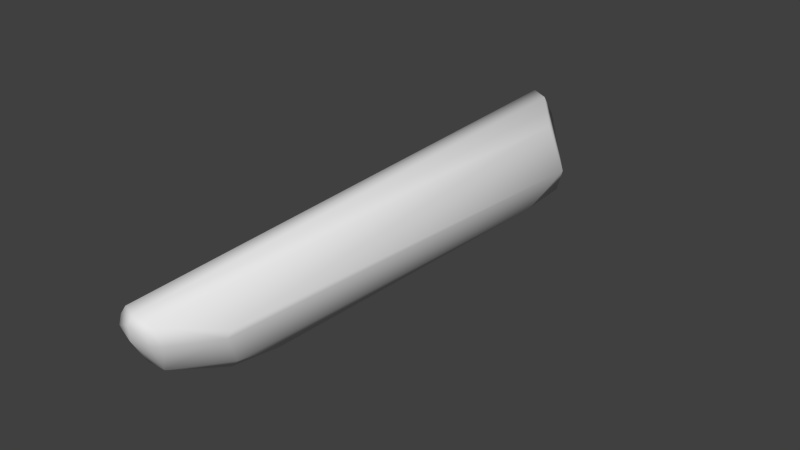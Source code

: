 # Source: arm_collider.blend  (saved by Blender 2.76.0; exported with 4.5.12 LTS)
import bpy
from mathutils import Matrix  # noqa: F401  (used for matrix-valued properties, if any)

bpy.ops.wm.read_factory_settings(use_empty=True)
scene = bpy.context.scene
scene.name = 'Scene'

# ---- collections
col_collection_1 = bpy.data.collections.new('Collection 1'); scene.collection.children.link(col_collection_1)

# ---- materials (node trees are filled in below, after node groups)
mat_material_001 = bpy.data.materials.new('Material.001')
mat_material_001.alpha_threshold = 0.0
mat_material_001.use_transparent_shadow = False
mat_material_001.roughness = 0.5
mat_material_001.specular_intensity = 0.0
mat_material_001.line_color = (0.0, 0.0, 0.0, 1.0)

# ---- material node trees

# ---- world
world_world = bpy.data.worlds.new('World'); scene.world = world_world
world_world.color = (0.05088, 0.05088, 0.05088)
world_world.use_sun_shadow = False
world_world.sun_shadow_jitter_overblur = 0.0
world_world.cycles.sampling_method = 'NONE'
world_world.cycles.sample_map_resolution = 256

# ---- meshes
me_cube_002 = bpy.data.meshes.new('Cube.002')
me_cube_002.from_pydata([(-0.05144, 0.146, 0.09029), (0.05034, 0.293, 0.1214), (0.04097, 0.3402, 0.00157), (-0.03853, 0.3881, 0.1282), (-0.02983, 0.4284, 0.07898), (0.028, 0.3212, 0.1289), (-0.003672, 0.3617, 0.1324), (-0.006542, 0.411, 0.04008), (-0.04029, 0.4182, 0.1089), (-0.05181, -0.01657, 0.05846), (-0.03975, -0.01191, 0.03769), (-0.02566, -0.3618, 0.04601), (-0.02715, -0.3317, 0.03698), (0.04239, -0.3207, 0.02633), (0.002031, -0.2387, 0.005106), (0.01937, -0.2362, -2.456e-06), (-0.007198, -0.4226, 0.1093), (8.348e-05, -0.4174, 0.1328), (0.08666, -0.3529, 0.1076), (-0.008105, -0.3593, 0.03485), (0.02223, -0.3556, 0.03272), (0.05295, -0.4161, 0.1038), (0.0454, -0.422, 0.1296), (0.01761, -0.4293, 0.1029), (0.02515, -0.4271, 0.1369), (0.04343, -0.4258, 0.106), (0.04381, -0.427, 0.1202), (0.02191, -0.4324, 0.126), (-0.005913, -0.4198, 0.1222), (0.0647, -0.3302, 0.04833), (0.0853, -0.3599, 0.09926), (0.006338, -0.4022, 0.0594), (-0.01503, -0.3981, 0.07032), (0.0292, -0.3998, 0.05733), (-0.01679, -0.2398, 0.01666), (0.07702, 0.2939, 0.05806), (0.06648, 0.229, 0.02034), (-0.01584, -0.3988, 0.09228), (-0.03877, 0.2443, 0.05404), (-0.02344, 0.2561, 0.03064), (-0.04948, 0.1525, 0.06876), (-0.02278, -0.3666, 0.07218), (0.03884, -0.2434, 0.01161), (0.01642, -0.00205, -0.002456), (-0.01414, 0.1694, 0.01913), (-0.01167, -0.00698, 0.01459)], [], [(3, 8, 0), (28, 0, 9), (33, 21, 25), (31, 32, 11), (19, 11, 12), (9, 0, 40), (28, 27, 17), (22, 26, 21), (25, 26, 27), (23, 27, 16), (33, 29, 30), (23, 31, 33), (44, 10, 39), (6, 4, 8), (44, 2, 43), (20, 15, 13), (42, 15, 2), (12, 34, 14), (37, 32, 16), (9, 10, 12), (34, 12, 10), (7, 4, 35), (11, 9, 12), (28, 37, 16), (28, 9, 37), (39, 10, 38), (22, 24, 26), (9, 11, 41), (9, 41, 37), (21, 33, 30), (13, 15, 42), (29, 13, 42), (29, 42, 36), (7, 2, 39), (34, 10, 45), (2, 44, 39), (44, 43, 45), (10, 44, 45), (14, 43, 15), (43, 2, 15), (19, 31, 11), (14, 19, 12), (23, 25, 27), (27, 24, 17), (25, 23, 33), (3, 6, 8), (4, 5, 35), (4, 6, 5), (35, 36, 2), (5, 1, 35), (27, 28, 16), (24, 27, 26), (0, 8, 40), (35, 2, 7), (1, 18, 35), (30, 29, 36), (42, 2, 36), (22, 30, 18), (35, 30, 36), (18, 30, 35), (26, 25, 21), (14, 34, 45), (7, 39, 4), (38, 40, 8), (41, 11, 37), (11, 32, 37), (40, 38, 9), (38, 10, 9), (22, 1, 24), (1, 5, 24), (5, 6, 24), (20, 13, 33), (3, 0, 17), (13, 29, 33), (0, 28, 17), (18, 1, 22), (30, 22, 21), (43, 14, 45), (14, 15, 19), (15, 20, 19), (16, 31, 23), (32, 31, 16), (39, 38, 4), (38, 8, 4), (6, 3, 24), (3, 17, 24), (19, 33, 31), (19, 20, 33)])
me_cube_002.polygons.foreach_set('use_smooth', [True] * 88)
_uv = me_cube_002.uv_layers.new(name='UVMap')
_uv.uv.foreach_set('vector', [0.356, 0.06936, 0.0, 0.0, 0.0, 0.0, 0.0, 0.0, 0.0, 0.0, 0.0, 0.0, 0.1593, 0.8336, 0.1219, 0.8582, 0.1056, 0.8466, 0.1552, 0.8083, 0.1569, 0.7854, 0.2033, 0.7701, 0.2071, 0.7884, 0.2033, 0.7701, 0.2353, 0.7666, 0.0, 0.0, 0.0, 0.0, 0.0, 0.0, 0.06905, 0.529, 0.05273, 0.5637, 0.07264, 0.5382, 0.06989, 0.5348, 0.09751, 0.859, 0.1219, 0.8582, 0.1056, 0.8466, 0.09751, 0.859, 0.09252, 0.8344, 0.1033, 0.8281, 0.09252, 0.8344, 0.1106, 0.8007, 0.1593, 0.8336, 0.2431, 0.866, 0.2145, 0.9134, 0.1033, 0.8281, 0.1552, 0.8083, 0.1593, 0.8336, 0.0922, 0.04414, 0.1844, 0.08828, 0.0922, 0.04414, 0.373, 0.1998, 0.2854, 0.05984, 0.356, 0.06936, 0.0, 0.0, 0.0, 0.0, 0.0, 0.0, 0.2131, 0.8204, 0.2452, 0.8169, 0.2514, 0.8385, 0.0, 0.0, 0.0, 0.0, 0.0, 0.0, 0.0, 0.0, 0.0, 0.0, 0.2353, 0.7666, 0.1252, 0.5284, 0.1277, 0.5182, 0.09098, 0.5227, 0.0, 0.0, 0.0, 0.0, 0.0, 0.0, 0.0, 0.0, 0.0, 0.0, 0.0, 0.0, 0.1844, 0.08828, 0.2854, 0.05984, 0.0, 0.0, 0.1609, 0.5326, 0.0, 0.0, 0.2033, 0.7701, 0.1242, 0.5323, 0.1252, 0.5284, 0.09098, 0.5227, 0.1242, 0.5323, 0.1609, 0.5326, 0.1252, 0.5284, 0.0922, 0.04414, 0.0, 0.0, 0.0922, 0.04414, 0.05945, 0.5936, 0.05777, 0.5655, 0.05486, 0.589, 0.1609, 0.5326, 0.1644, 0.5131, 0.1443, 0.5254, 0.1609, 0.5326, 0.1443, 0.5254, 0.1252, 0.5284, 0.1219, 0.8582, 0.1593, 0.8336, 0.2145, 0.9134, 0.2514, 0.8385, 0.0, 0.0, 0.0, 0.0, 0.0, 0.0, 0.2514, 0.8385, 0.0, 0.0, 0.0, 0.0, 0.0, 0.0, 0.0, 0.0, 0.0, 0.0, 0.0, 0.0, 0.0922, 0.04414, 0.0, 0.0, 0.0, 0.0, 0.0, 0.0, 0.0, 0.0, 0.0922, 0.04414, 0.0922, 0.04414, 0.0, 0.0, 0.0, 0.0, 0.0, 0.0, 0.0, 0.0, 0.0, 0.0, 0.0, 0.0, 0.0, 0.0, 0.0, 0.0, 0.0, 0.0, 0.0, 0.0, 0.0, 0.0, 0.0, 0.0, 0.2071, 0.7884, 0.1552, 0.8083, 0.2033, 0.7701, 0.2391, 0.7848, 0.2071, 0.7884, 0.2353, 0.7666, 0.1033, 0.8281, 0.1056, 0.8466, 0.09252, 0.8344, 0.05273, 0.5637, 0.05777, 0.5655, 0.07264, 0.5382, 0.1056, 0.8466, 0.1033, 0.8281, 0.1593, 0.8336, 0.3935, 0.1089, 0.373, 0.1998, 0.356, 0.06936, 0.2854, 0.05984, 0.3384, 0.2885, 0.0, 0.0, 0.2854, 0.05984, 0.373, 0.1998, 0.3384, 0.2885, 0.0, 0.0, 0.0, 0.0, 0.0, 0.0, 0.3384, 0.2885, 0.0, 0.0, 0.0, 0.0, 0.09252, 0.8344, 0.1046, 0.7986, 0.1106, 0.8007, 0.05777, 0.5655, 0.05273, 0.5637, 0.05486, 0.589, 0.0, 0.0, 0.0, 0.0, 0.0, 0.0, 0.0, 0.0, 0.0, 0.0, 0.1844, 0.08828, 0.1413, 0.5374, 0.1415, 0.5342, 0.0, 0.0, 0.1413, 0.5308, 0.0, 0.0, 0.0, 0.0, 0.0, 0.0, 0.0, 0.0, 0.0, 0.0, 0.1376, 0.5401, 0.1355, 0.5372, 0.141, 0.5397, 0.0, 0.0, 0.0, 0.0, 0.0, 0.0, 0.1415, 0.5342, 0.0, 0.0, 0.0, 0.0, 0.09751, 0.859, 0.1056, 0.8466, 0.1219, 0.8582, 0.2353, 0.7666, 0.0, 0.0, 0.0, 0.0, 0.0, 0.0, 0.0922, 0.04414, 0.2854, 0.05984, 0.0922, 0.04414, 0.0, 0.0, 0.0, 0.0, 0.1443, 0.5254, 0.1644, 0.5131, 0.1252, 0.5284, 0.2033, 0.7701, 0.1569, 0.7854, 0.1252, 0.5284, 0.0, 0.0, 0.0922, 0.04414, 0.0, 0.0, 0.0922, 0.04414, 0.0, 0.0, 0.0, 0.0, 0.05945, 0.5936, 0.0, 0.0, 0.05777, 0.5655, 0.0, 0.0, 0.0, 0.0, 0.05777, 0.5655, 0.0, 0.0, 0.3935, 0.1089, 0.05777, 0.5655, 0.2131, 0.8204, 0.2514, 0.8385, 0.1593, 0.8336, 0.356, 0.06936, 0.0, 0.0, 0.06905, 0.529, 0.2514, 0.8385, 0.2431, 0.866, 0.1593, 0.8336, 0.0, 0.0, 0.0, 0.0, 0.06905, 0.529, 0.0, 0.0, 0.0, 0.0, 0.05945, 0.5936, 0.1355, 0.5372, 0.06989, 0.5348, 0.1219, 0.8582, 0.0, 0.0, 0.2353, 0.7666, 0.0, 0.0, 0.0, 0.0, 0.0, 0.0, 0.2071, 0.7884, 0.2452, 0.8169, 0.2131, 0.8204, 0.2071, 0.7884, 0.1106, 0.8007, 0.1552, 0.8083, 0.1033, 0.8281, 0.1569, 0.7854, 0.1552, 0.8083, 0.1106, 0.8007, 0.0922, 0.04414, 0.0922, 0.04414, 0.2854, 0.05984, 0.0922, 0.04414, 0.0, 0.0, 0.2854, 0.05984, 0.373, 0.1998, 0.3935, 0.1089, 0.05777, 0.5655, 0.356, 0.06936, 0.06905, 0.529, 0.05777, 0.5655, 0.2071, 0.7884, 0.1593, 0.8336, 0.1552, 0.8083, 0.2071, 0.7884, 0.2131, 0.8204, 0.1593, 0.8336])
me_cube_002.materials.append(mat_material_001)
me_cube_002.use_remesh_preserve_volume = False
me_cube_002.use_remesh_preserve_attributes = False
me_cube_002.use_mirror_vertex_groups = False
me_cube_002.update()

# ---- objects
ob_arm_mesh = bpy.data.objects.new('arm_mesh', me_cube_002)

# ---- transforms, parenting, visibility, modifiers, constraints
ob_arm_mesh.location = (0.0, 0.0, 0.0)
ob_arm_mesh.lineart.crease_threshold = 0.0

# ---- collection membership
col_collection_1.objects.link(ob_arm_mesh)

# ---- scene / render settings (as saved in the file)
scene.frame_start = 1; scene.frame_end = 1; scene.frame_set(1)
scene.render.engine = 'BLENDER_EEVEE_NEXT'
scene.render.image_settings.color_mode = 'RGB'
scene.render.image_settings.compression = 90
scene.render.resolution_percentage = 50
scene.render.dither_intensity = 0.0
scene.render.bake_margin = 2
scene.render.bake_bias = 0.0
scene.cycles.use_denoising = False
scene.cycles.samples = 10
scene.cycles.sampling_pattern = 'TABULATED_SOBOL'
scene.cycles.light_sampling_threshold = 0.0
scene.cycles.use_adaptive_sampling = False
scene.cycles.use_light_tree = False
scene.cycles.blur_glossy = 0.0
scene.cycles.volume_bounces = 1
scene.cycles.pixel_filter_type = 'GAUSSIAN'
scene.cycles.sample_clamp_indirect = 0.0
scene.view_settings.view_transform = 'Standard'
bpy.context.view_layer.update()

# ---- added for rendering (the .blend has no active camera and no usable light): camera, sun
cam_auto = bpy.data.cameras.new('AutoCamera')
cam_auto.lens = 50.0
cam_auto.sensor_width = 36.0
cam_auto.clip_end = 1000.0
ob_auto_camera = bpy.data.objects.new('AutoCamera', cam_auto)
scene.collection.objects.link(ob_auto_camera)
ob_auto_camera.location = (0.834328, -0.982238, 0.720722)
ob_auto_camera.rotation_euler = (1.09748, -7.21219e-08, 0.694738)
scene.camera = ob_auto_camera
light_auto_sun = bpy.data.lights.new('AutoSun', 'SUN')
light_auto_sun.energy = 3.0
light_auto_sun.angle = 0.0523599
ob_auto_sun = bpy.data.objects.new('AutoSun', light_auto_sun)
scene.collection.objects.link(ob_auto_sun)
ob_auto_sun.rotation_euler = (0.872665, 0.174533, 0.523599)
bpy.context.view_layer.update()
